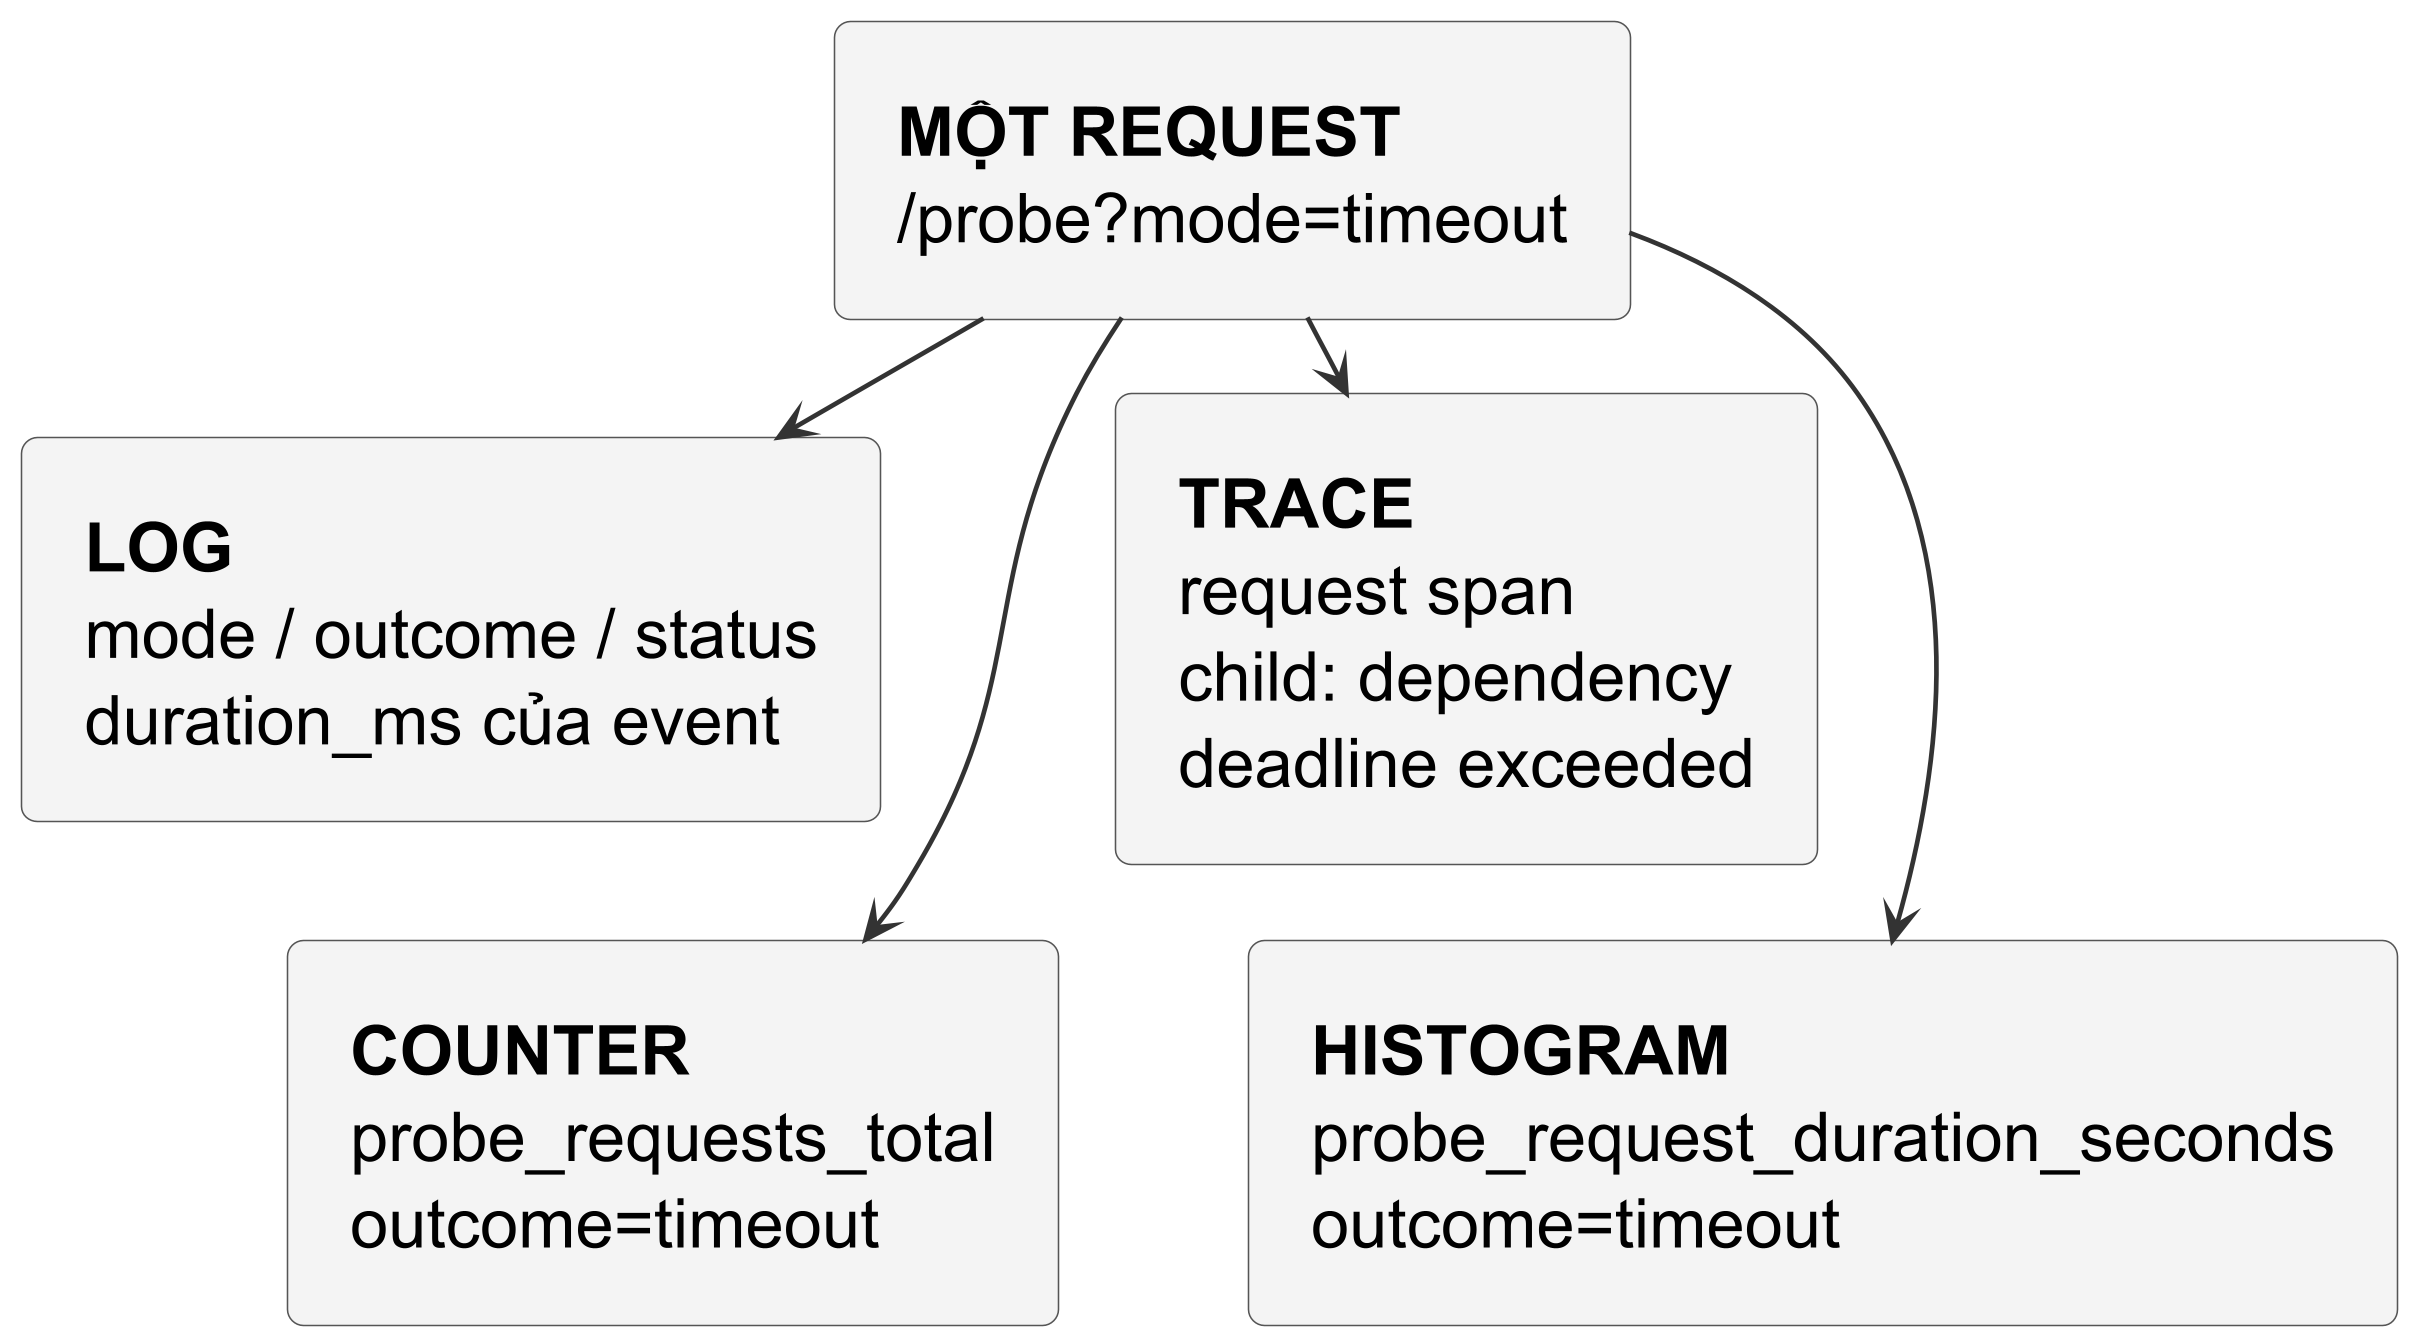

The diagram above was rendered by PlantUML. Its source (embedded in the PNG):
@startuml
!include publication-flow.iuml
top to bottom direction
rectangle "<b>MỘT REQUEST</b>\n/probe?mode=timeout" as request
rectangle "<b>LOG</b>\nmode / outcome / status\nduration_ms của event" as log
rectangle "<b>TRACE</b>\nrequest span\nchild: dependency\ndeadline exceeded" as trace
rectangle "<b>COUNTER</b>\nprobe_requests_total\noutcome=timeout" as counter
rectangle "<b>HISTOGRAM</b>\nprobe_request_duration_seconds\noutcome=timeout" as histogram
request -down-> log
request -down-> trace
request --> counter
request --> histogram
log -[hidden]down-> counter
trace -[hidden]down-> histogram
@enduml